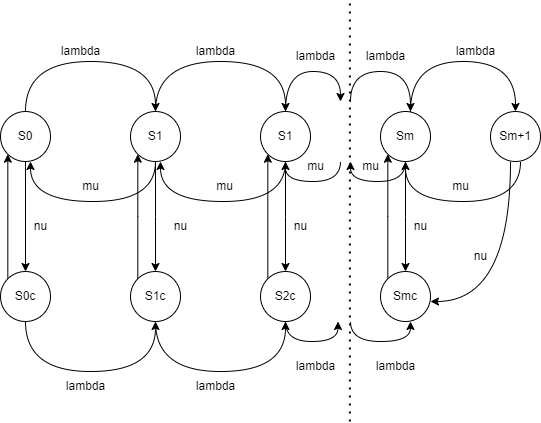

The diagram above was exported from draw.io. Its source (the exported page's mxGraphModel, read from the mxfile embedded in the PNG):
<mxGraphModel dx="1098" dy="988" grid="1" gridSize="10" guides="1" tooltips="1" connect="1" arrows="1" fold="1" page="1" pageScale="1" pageWidth="827" pageHeight="1169" math="0" shadow="0">
  <root>
    <mxCell id="0" />
    <mxCell id="1" parent="0" />
    <mxCell id="KCfdwQUzuvsLnhtnv1O7-15" style="edgeStyle=elbowEdgeStyle;orthogonalLoop=1;jettySize=auto;html=1;exitX=0.5;exitY=0;exitDx=0;exitDy=0;entryX=0.5;entryY=0;entryDx=0;entryDy=0;elbow=vertical;curved=1;" parent="1" source="KCfdwQUzuvsLnhtnv1O7-1" target="KCfdwQUzuvsLnhtnv1O7-2" edge="1">
      <mxGeometry relative="1" as="geometry">
        <Array as="points">
          <mxPoint x="300" y="120" />
        </Array>
      </mxGeometry>
    </mxCell>
    <mxCell id="KCfdwQUzuvsLnhtnv1O7-56" style="orthogonalLoop=1;jettySize=auto;elbow=vertical;html=1;exitX=0.5;exitY=1;exitDx=0;exitDy=0;entryX=0.5;entryY=0;entryDx=0;entryDy=0;" parent="1" source="KCfdwQUzuvsLnhtnv1O7-1" target="KCfdwQUzuvsLnhtnv1O7-6" edge="1">
      <mxGeometry relative="1" as="geometry" />
    </mxCell>
    <mxCell id="KCfdwQUzuvsLnhtnv1O7-1" value="S0" style="ellipse;whiteSpace=wrap;html=1;aspect=fixed;" parent="1" vertex="1">
      <mxGeometry x="190" y="170" width="50" height="50" as="geometry" />
    </mxCell>
    <mxCell id="KCfdwQUzuvsLnhtnv1O7-57" style="edgeStyle=elbowEdgeStyle;curved=1;orthogonalLoop=1;jettySize=auto;elbow=vertical;html=1;exitX=0.5;exitY=1;exitDx=0;exitDy=0;entryX=0.5;entryY=0;entryDx=0;entryDy=0;" parent="1" source="KCfdwQUzuvsLnhtnv1O7-2" target="KCfdwQUzuvsLnhtnv1O7-7" edge="1">
      <mxGeometry relative="1" as="geometry" />
    </mxCell>
    <mxCell id="KCfdwQUzuvsLnhtnv1O7-2" value="S1" style="ellipse;whiteSpace=wrap;html=1;aspect=fixed;" parent="1" vertex="1">
      <mxGeometry x="320" y="170" width="50" height="50" as="geometry" />
    </mxCell>
    <mxCell id="KCfdwQUzuvsLnhtnv1O7-58" style="edgeStyle=elbowEdgeStyle;curved=1;orthogonalLoop=1;jettySize=auto;elbow=vertical;html=1;exitX=0.5;exitY=1;exitDx=0;exitDy=0;entryX=0.5;entryY=0;entryDx=0;entryDy=0;" parent="1" source="KCfdwQUzuvsLnhtnv1O7-3" target="KCfdwQUzuvsLnhtnv1O7-8" edge="1">
      <mxGeometry relative="1" as="geometry" />
    </mxCell>
    <mxCell id="KCfdwQUzuvsLnhtnv1O7-3" value="S1" style="ellipse;whiteSpace=wrap;html=1;aspect=fixed;" parent="1" vertex="1">
      <mxGeometry x="450" y="170" width="50" height="50" as="geometry" />
    </mxCell>
    <mxCell id="KCfdwQUzuvsLnhtnv1O7-59" style="edgeStyle=elbowEdgeStyle;curved=1;orthogonalLoop=1;jettySize=auto;elbow=vertical;html=1;exitX=0.5;exitY=1;exitDx=0;exitDy=0;entryX=0.5;entryY=0;entryDx=0;entryDy=0;" parent="1" source="KCfdwQUzuvsLnhtnv1O7-4" target="KCfdwQUzuvsLnhtnv1O7-22" edge="1">
      <mxGeometry relative="1" as="geometry" />
    </mxCell>
    <mxCell id="KCfdwQUzuvsLnhtnv1O7-4" value="Sm" style="ellipse;whiteSpace=wrap;html=1;aspect=fixed;" parent="1" vertex="1">
      <mxGeometry x="570" y="170" width="50" height="50" as="geometry" />
    </mxCell>
    <mxCell id="KCfdwQUzuvsLnhtnv1O7-5" value="Sm+1" style="ellipse;whiteSpace=wrap;html=1;aspect=fixed;" parent="1" vertex="1">
      <mxGeometry x="680" y="170" width="50" height="50" as="geometry" />
    </mxCell>
    <mxCell id="KCfdwQUzuvsLnhtnv1O7-63" style="orthogonalLoop=1;jettySize=auto;elbow=vertical;html=1;exitX=0;exitY=0;exitDx=0;exitDy=0;entryX=0;entryY=1;entryDx=0;entryDy=0;" parent="1" source="KCfdwQUzuvsLnhtnv1O7-6" target="KCfdwQUzuvsLnhtnv1O7-1" edge="1">
      <mxGeometry relative="1" as="geometry">
        <mxPoint x="215" y="220" as="targetPoint" />
      </mxGeometry>
    </mxCell>
    <mxCell id="KCfdwQUzuvsLnhtnv1O7-6" value="S0c" style="ellipse;whiteSpace=wrap;html=1;aspect=fixed;" parent="1" vertex="1">
      <mxGeometry x="190" y="330" width="50" height="50" as="geometry" />
    </mxCell>
    <mxCell id="KCfdwQUzuvsLnhtnv1O7-62" style="edgeStyle=elbowEdgeStyle;curved=1;orthogonalLoop=1;jettySize=auto;elbow=vertical;html=1;exitX=0;exitY=0;exitDx=0;exitDy=0;entryX=0;entryY=1;entryDx=0;entryDy=0;" parent="1" source="KCfdwQUzuvsLnhtnv1O7-7" target="KCfdwQUzuvsLnhtnv1O7-2" edge="1">
      <mxGeometry relative="1" as="geometry" />
    </mxCell>
    <mxCell id="KCfdwQUzuvsLnhtnv1O7-7" value="S1c" style="ellipse;whiteSpace=wrap;html=1;aspect=fixed;" parent="1" vertex="1">
      <mxGeometry x="320" y="330" width="50" height="50" as="geometry" />
    </mxCell>
    <mxCell id="KCfdwQUzuvsLnhtnv1O7-61" style="orthogonalLoop=1;jettySize=auto;elbow=vertical;html=1;exitX=0;exitY=0;exitDx=0;exitDy=0;entryX=0;entryY=1;entryDx=0;entryDy=0;" parent="1" source="KCfdwQUzuvsLnhtnv1O7-8" target="KCfdwQUzuvsLnhtnv1O7-3" edge="1">
      <mxGeometry relative="1" as="geometry">
        <mxPoint x="461" y="220" as="targetPoint" />
      </mxGeometry>
    </mxCell>
    <mxCell id="KCfdwQUzuvsLnhtnv1O7-8" value="S2c" style="ellipse;whiteSpace=wrap;html=1;aspect=fixed;" parent="1" vertex="1">
      <mxGeometry x="450" y="330" width="50" height="50" as="geometry" />
    </mxCell>
    <mxCell id="KCfdwQUzuvsLnhtnv1O7-9" value="" style="endArrow=none;dashed=1;html=1;dashPattern=1 3;strokeWidth=2;rounded=0;" parent="1" edge="1">
      <mxGeometry width="50" height="50" relative="1" as="geometry">
        <mxPoint x="539.43" y="480" as="sourcePoint" />
        <mxPoint x="539.43" y="60" as="targetPoint" />
      </mxGeometry>
    </mxCell>
    <mxCell id="KCfdwQUzuvsLnhtnv1O7-16" style="edgeStyle=elbowEdgeStyle;orthogonalLoop=1;jettySize=auto;html=1;exitX=0.5;exitY=0;exitDx=0;exitDy=0;entryX=0.5;entryY=0;entryDx=0;entryDy=0;elbow=vertical;curved=1;" parent="1" source="KCfdwQUzuvsLnhtnv1O7-2" target="KCfdwQUzuvsLnhtnv1O7-3" edge="1">
      <mxGeometry relative="1" as="geometry">
        <mxPoint x="360" y="170" as="sourcePoint" />
        <mxPoint x="500" y="170" as="targetPoint" />
        <Array as="points">
          <mxPoint x="445" y="120" />
        </Array>
      </mxGeometry>
    </mxCell>
    <mxCell id="KCfdwQUzuvsLnhtnv1O7-17" style="edgeStyle=elbowEdgeStyle;orthogonalLoop=1;jettySize=auto;html=1;elbow=vertical;curved=1;" parent="1" edge="1">
      <mxGeometry relative="1" as="geometry">
        <mxPoint x="540" y="160" as="sourcePoint" />
        <mxPoint x="600" y="170" as="targetPoint" />
        <Array as="points">
          <mxPoint x="570" y="130" />
        </Array>
      </mxGeometry>
    </mxCell>
    <mxCell id="KCfdwQUzuvsLnhtnv1O7-18" style="edgeStyle=elbowEdgeStyle;orthogonalLoop=1;jettySize=auto;html=1;exitX=0.5;exitY=0;exitDx=0;exitDy=0;entryX=0.5;entryY=0;entryDx=0;entryDy=0;elbow=vertical;curved=1;" parent="1" target="KCfdwQUzuvsLnhtnv1O7-5" edge="1">
      <mxGeometry relative="1" as="geometry">
        <mxPoint x="600" y="170" as="sourcePoint" />
        <mxPoint x="740" y="170" as="targetPoint" />
        <Array as="points">
          <mxPoint x="670" y="120" />
        </Array>
      </mxGeometry>
    </mxCell>
    <mxCell id="KCfdwQUzuvsLnhtnv1O7-19" style="edgeStyle=elbowEdgeStyle;orthogonalLoop=1;jettySize=auto;html=1;elbow=vertical;curved=1;entryX=0.5;entryY=1;entryDx=0;entryDy=0;" parent="1" target="KCfdwQUzuvsLnhtnv1O7-4" edge="1">
      <mxGeometry relative="1" as="geometry">
        <mxPoint x="710" y="220" as="sourcePoint" />
        <mxPoint x="620" y="230" as="targetPoint" />
        <Array as="points">
          <mxPoint x="700" y="260" />
        </Array>
      </mxGeometry>
    </mxCell>
    <mxCell id="KCfdwQUzuvsLnhtnv1O7-20" style="edgeStyle=elbowEdgeStyle;orthogonalLoop=1;jettySize=auto;html=1;elbow=vertical;curved=1;entryX=0.5;entryY=1;entryDx=0;entryDy=0;exitX=0.5;exitY=1;exitDx=0;exitDy=0;" parent="1" source="KCfdwQUzuvsLnhtnv1O7-6" target="KCfdwQUzuvsLnhtnv1O7-7" edge="1">
      <mxGeometry relative="1" as="geometry">
        <mxPoint x="190" y="390" as="sourcePoint" />
        <mxPoint x="210" y="380" as="targetPoint" />
        <Array as="points">
          <mxPoint x="280" y="430" />
          <mxPoint x="440" y="440" />
        </Array>
      </mxGeometry>
    </mxCell>
    <mxCell id="KCfdwQUzuvsLnhtnv1O7-21" style="edgeStyle=elbowEdgeStyle;orthogonalLoop=1;jettySize=auto;html=1;elbow=vertical;curved=1;entryX=0.5;entryY=1;entryDx=0;entryDy=0;exitX=0.5;exitY=1;exitDx=0;exitDy=0;" parent="1" source="KCfdwQUzuvsLnhtnv1O7-7" target="KCfdwQUzuvsLnhtnv1O7-8" edge="1">
      <mxGeometry relative="1" as="geometry">
        <mxPoint x="350" y="390" as="sourcePoint" />
        <mxPoint x="490" y="430" as="targetPoint" />
        <Array as="points">
          <mxPoint x="410" y="430" />
          <mxPoint x="574" y="440" />
        </Array>
      </mxGeometry>
    </mxCell>
    <mxCell id="KCfdwQUzuvsLnhtnv1O7-60" style="edgeStyle=elbowEdgeStyle;curved=1;orthogonalLoop=1;jettySize=auto;elbow=vertical;html=1;exitX=0;exitY=0;exitDx=0;exitDy=0;entryX=0;entryY=1;entryDx=0;entryDy=0;" parent="1" source="KCfdwQUzuvsLnhtnv1O7-22" target="KCfdwQUzuvsLnhtnv1O7-4" edge="1">
      <mxGeometry relative="1" as="geometry">
        <mxPoint x="584" y="210" as="targetPoint" />
      </mxGeometry>
    </mxCell>
    <mxCell id="KCfdwQUzuvsLnhtnv1O7-22" value="Smc" style="ellipse;whiteSpace=wrap;html=1;aspect=fixed;" parent="1" vertex="1">
      <mxGeometry x="570" y="330" width="50" height="50" as="geometry" />
    </mxCell>
    <mxCell id="KCfdwQUzuvsLnhtnv1O7-23" style="edgeStyle=elbowEdgeStyle;orthogonalLoop=1;jettySize=auto;html=1;elbow=vertical;curved=1;entryX=0.5;entryY=1;entryDx=0;entryDy=0;exitX=0.5;exitY=1;exitDx=0;exitDy=0;" parent="1" source="KCfdwQUzuvsLnhtnv1O7-3" edge="1">
      <mxGeometry relative="1" as="geometry">
        <mxPoint x="465" y="220" as="sourcePoint" />
        <mxPoint x="350" y="220" as="targetPoint" />
        <Array as="points">
          <mxPoint x="455" y="260" />
        </Array>
      </mxGeometry>
    </mxCell>
    <mxCell id="KCfdwQUzuvsLnhtnv1O7-24" style="edgeStyle=elbowEdgeStyle;orthogonalLoop=1;jettySize=auto;html=1;elbow=vertical;curved=1;exitX=0.5;exitY=1;exitDx=0;exitDy=0;" parent="1" source="KCfdwQUzuvsLnhtnv1O7-2" edge="1">
      <mxGeometry relative="1" as="geometry">
        <mxPoint x="335" y="220" as="sourcePoint" />
        <mxPoint x="220" y="220" as="targetPoint" />
        <Array as="points">
          <mxPoint x="325" y="260" />
        </Array>
      </mxGeometry>
    </mxCell>
    <mxCell id="KCfdwQUzuvsLnhtnv1O7-25" style="edgeStyle=elbowEdgeStyle;orthogonalLoop=1;jettySize=auto;html=1;elbow=vertical;curved=1;" parent="1" edge="1">
      <mxGeometry relative="1" as="geometry">
        <mxPoint x="540" y="380" as="sourcePoint" />
        <mxPoint x="600" y="380" as="targetPoint" />
        <Array as="points">
          <mxPoint x="570" y="400" />
        </Array>
      </mxGeometry>
    </mxCell>
    <mxCell id="KCfdwQUzuvsLnhtnv1O7-26" style="edgeStyle=orthogonalEdgeStyle;orthogonalLoop=1;jettySize=auto;html=1;elbow=vertical;curved=1;" parent="1" edge="1">
      <mxGeometry relative="1" as="geometry">
        <mxPoint x="700" y="220" as="sourcePoint" />
        <mxPoint x="620" y="360" as="targetPoint" />
        <Array as="points">
          <mxPoint x="700" y="360" />
        </Array>
      </mxGeometry>
    </mxCell>
    <mxCell id="KCfdwQUzuvsLnhtnv1O7-28" style="edgeStyle=elbowEdgeStyle;orthogonalLoop=1;jettySize=auto;html=1;elbow=vertical;curved=1;exitX=0.5;exitY=1;exitDx=0;exitDy=0;" parent="1" source="KCfdwQUzuvsLnhtnv1O7-4" edge="1">
      <mxGeometry relative="1" as="geometry">
        <mxPoint x="590" y="220" as="sourcePoint" />
        <mxPoint x="540" y="220" as="targetPoint" />
        <Array as="points">
          <mxPoint x="570" y="240" />
        </Array>
      </mxGeometry>
    </mxCell>
    <mxCell id="KCfdwQUzuvsLnhtnv1O7-30" style="edgeStyle=elbowEdgeStyle;orthogonalLoop=1;jettySize=auto;html=1;elbow=vertical;curved=1;exitX=0.5;exitY=0;exitDx=0;exitDy=0;" parent="1" source="KCfdwQUzuvsLnhtnv1O7-3" edge="1">
      <mxGeometry relative="1" as="geometry">
        <mxPoint x="480" y="170" as="sourcePoint" />
        <mxPoint x="530" y="160" as="targetPoint" />
        <Array as="points">
          <mxPoint x="510" y="130" />
        </Array>
      </mxGeometry>
    </mxCell>
    <mxCell id="KCfdwQUzuvsLnhtnv1O7-31" style="edgeStyle=elbowEdgeStyle;orthogonalLoop=1;jettySize=auto;html=1;elbow=vertical;curved=1;entryX=0.5;entryY=1;entryDx=0;entryDy=0;" parent="1" target="KCfdwQUzuvsLnhtnv1O7-3" edge="1">
      <mxGeometry relative="1" as="geometry">
        <mxPoint x="530" y="220" as="sourcePoint" />
        <mxPoint x="480" y="220" as="targetPoint" />
        <Array as="points">
          <mxPoint x="510" y="240" />
        </Array>
      </mxGeometry>
    </mxCell>
    <mxCell id="KCfdwQUzuvsLnhtnv1O7-32" style="edgeStyle=elbowEdgeStyle;orthogonalLoop=1;jettySize=auto;html=1;elbow=vertical;curved=1;exitX=0.5;exitY=1;exitDx=0;exitDy=0;" parent="1" source="KCfdwQUzuvsLnhtnv1O7-8" edge="1">
      <mxGeometry relative="1" as="geometry">
        <mxPoint x="470" y="380" as="sourcePoint" />
        <mxPoint x="527.5" y="380" as="targetPoint" />
        <Array as="points">
          <mxPoint x="487.5" y="400" />
          <mxPoint x="507.5" y="400" />
        </Array>
      </mxGeometry>
    </mxCell>
    <mxCell id="KCfdwQUzuvsLnhtnv1O7-47" value="lambda" style="text;html=1;align=center;verticalAlign=middle;resizable=0;points=[];autosize=1;strokeColor=none;fillColor=none;" parent="1" vertex="1">
      <mxGeometry x="240" y="95" width="60" height="30" as="geometry" />
    </mxCell>
    <mxCell id="KCfdwQUzuvsLnhtnv1O7-48" value="lambda" style="text;html=1;align=center;verticalAlign=middle;resizable=0;points=[];autosize=1;strokeColor=none;fillColor=none;" parent="1" vertex="1">
      <mxGeometry x="375" y="95" width="60" height="30" as="geometry" />
    </mxCell>
    <mxCell id="KCfdwQUzuvsLnhtnv1O7-49" value="lambda" style="text;html=1;align=center;verticalAlign=middle;resizable=0;points=[];autosize=1;strokeColor=none;fillColor=none;" parent="1" vertex="1">
      <mxGeometry x="475" y="100" width="60" height="30" as="geometry" />
    </mxCell>
    <mxCell id="KCfdwQUzuvsLnhtnv1O7-50" value="lambda" style="text;html=1;align=center;verticalAlign=middle;resizable=0;points=[];autosize=1;strokeColor=none;fillColor=none;" parent="1" vertex="1">
      <mxGeometry x="545" y="100" width="60" height="30" as="geometry" />
    </mxCell>
    <mxCell id="KCfdwQUzuvsLnhtnv1O7-51" value="lambda" style="text;html=1;align=center;verticalAlign=middle;resizable=0;points=[];autosize=1;strokeColor=none;fillColor=none;" parent="1" vertex="1">
      <mxGeometry x="635" y="95" width="60" height="30" as="geometry" />
    </mxCell>
    <mxCell id="KCfdwQUzuvsLnhtnv1O7-52" value="lambda" style="text;html=1;align=center;verticalAlign=middle;resizable=0;points=[];autosize=1;strokeColor=none;fillColor=none;" parent="1" vertex="1">
      <mxGeometry x="245" y="430" width="60" height="30" as="geometry" />
    </mxCell>
    <mxCell id="KCfdwQUzuvsLnhtnv1O7-53" value="lambda" style="text;html=1;align=center;verticalAlign=middle;resizable=0;points=[];autosize=1;strokeColor=none;fillColor=none;" parent="1" vertex="1">
      <mxGeometry x="375" y="430" width="60" height="30" as="geometry" />
    </mxCell>
    <mxCell id="KCfdwQUzuvsLnhtnv1O7-54" value="lambda" style="text;html=1;align=center;verticalAlign=middle;resizable=0;points=[];autosize=1;strokeColor=none;fillColor=none;" parent="1" vertex="1">
      <mxGeometry x="475" y="410" width="60" height="30" as="geometry" />
    </mxCell>
    <mxCell id="KCfdwQUzuvsLnhtnv1O7-55" value="lambda" style="text;html=1;align=center;verticalAlign=middle;resizable=0;points=[];autosize=1;strokeColor=none;fillColor=none;" parent="1" vertex="1">
      <mxGeometry x="555" y="410" width="60" height="30" as="geometry" />
    </mxCell>
    <mxCell id="KCfdwQUzuvsLnhtnv1O7-64" value="nu" style="text;html=1;align=center;verticalAlign=middle;resizable=0;points=[];autosize=1;strokeColor=none;fillColor=none;" parent="1" vertex="1">
      <mxGeometry x="210" y="270" width="40" height="30" as="geometry" />
    </mxCell>
    <mxCell id="KCfdwQUzuvsLnhtnv1O7-65" value="nu" style="text;html=1;align=center;verticalAlign=middle;resizable=0;points=[];autosize=1;strokeColor=none;fillColor=none;" parent="1" vertex="1">
      <mxGeometry x="350" y="270" width="40" height="30" as="geometry" />
    </mxCell>
    <mxCell id="KCfdwQUzuvsLnhtnv1O7-66" value="nu" style="text;html=1;align=center;verticalAlign=middle;resizable=0;points=[];autosize=1;strokeColor=none;fillColor=none;" parent="1" vertex="1">
      <mxGeometry x="470" y="270" width="40" height="30" as="geometry" />
    </mxCell>
    <mxCell id="KCfdwQUzuvsLnhtnv1O7-67" value="nu" style="text;html=1;align=center;verticalAlign=middle;resizable=0;points=[];autosize=1;strokeColor=none;fillColor=none;" parent="1" vertex="1">
      <mxGeometry x="590" y="270" width="40" height="30" as="geometry" />
    </mxCell>
    <mxCell id="KCfdwQUzuvsLnhtnv1O7-68" value="nu" style="text;html=1;align=center;verticalAlign=middle;resizable=0;points=[];autosize=1;strokeColor=none;fillColor=none;" parent="1" vertex="1">
      <mxGeometry x="650" y="300" width="40" height="30" as="geometry" />
    </mxCell>
    <mxCell id="KCfdwQUzuvsLnhtnv1O7-70" value="mu" style="text;html=1;align=center;verticalAlign=middle;resizable=0;points=[];autosize=1;strokeColor=none;fillColor=none;" parent="1" vertex="1">
      <mxGeometry x="260" y="230" width="40" height="30" as="geometry" />
    </mxCell>
    <mxCell id="KCfdwQUzuvsLnhtnv1O7-71" value="mu" style="text;html=1;align=center;verticalAlign=middle;resizable=0;points=[];autosize=1;strokeColor=none;fillColor=none;" parent="1" vertex="1">
      <mxGeometry x="394" y="230" width="40" height="30" as="geometry" />
    </mxCell>
    <mxCell id="KCfdwQUzuvsLnhtnv1O7-72" value="mu" style="text;html=1;align=center;verticalAlign=middle;resizable=0;points=[];autosize=1;strokeColor=none;fillColor=none;" parent="1" vertex="1">
      <mxGeometry x="485" y="210" width="40" height="30" as="geometry" />
    </mxCell>
    <mxCell id="KCfdwQUzuvsLnhtnv1O7-73" value="mu" style="text;html=1;align=center;verticalAlign=middle;resizable=0;points=[];autosize=1;strokeColor=none;fillColor=none;" parent="1" vertex="1">
      <mxGeometry x="540" y="210" width="40" height="30" as="geometry" />
    </mxCell>
    <mxCell id="KCfdwQUzuvsLnhtnv1O7-74" value="mu" style="text;html=1;align=center;verticalAlign=middle;resizable=0;points=[];autosize=1;strokeColor=none;fillColor=none;" parent="1" vertex="1">
      <mxGeometry x="630" y="230" width="40" height="30" as="geometry" />
    </mxCell>
  </root>
</mxGraphModel>